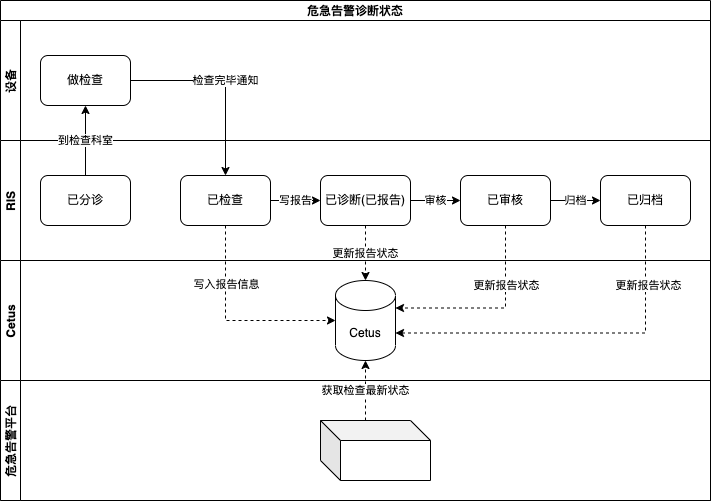

The diagram above was exported from draw.io. Its source (the exported page's mxGraphModel, read from the mxfile embedded in the PNG):
<mxGraphModel dx="946" dy="588" grid="1" gridSize="10" guides="1" tooltips="1" connect="1" arrows="1" fold="1" page="1" pageScale="1" pageWidth="827" pageHeight="1169" math="0" shadow="0">
  <root>
    <mxCell id="0" />
    <mxCell id="1" parent="0" />
    <mxCell id="w4ctvPT0W03wSd4IDyYE-1" value="危急告警诊断状态" style="swimlane;childLayout=stackLayout;resizeParent=1;resizeParentMax=0;horizontal=1;startSize=20;horizontalStack=0;" vertex="1" parent="1">
      <mxGeometry x="80" y="70" width="710" height="500" as="geometry" />
    </mxCell>
    <mxCell id="w4ctvPT0W03wSd4IDyYE-2" value="设备" style="swimlane;startSize=20;horizontal=0;" vertex="1" parent="w4ctvPT0W03wSd4IDyYE-1">
      <mxGeometry y="20" width="710" height="120" as="geometry" />
    </mxCell>
    <mxCell id="w4ctvPT0W03wSd4IDyYE-6" value="做检查" style="rounded=1;whiteSpace=wrap;html=1;" vertex="1" parent="w4ctvPT0W03wSd4IDyYE-2">
      <mxGeometry x="40" y="35" width="90" height="50" as="geometry" />
    </mxCell>
    <mxCell id="w4ctvPT0W03wSd4IDyYE-3" value="RIS" style="swimlane;startSize=20;horizontal=0;" vertex="1" parent="w4ctvPT0W03wSd4IDyYE-1">
      <mxGeometry y="140" width="710" height="120" as="geometry" />
    </mxCell>
    <mxCell id="w4ctvPT0W03wSd4IDyYE-5" value="已分诊" style="rounded=1;whiteSpace=wrap;html=1;" vertex="1" parent="w4ctvPT0W03wSd4IDyYE-3">
      <mxGeometry x="40" y="35" width="90" height="50" as="geometry" />
    </mxCell>
    <mxCell id="w4ctvPT0W03wSd4IDyYE-14" value="写报告" style="edgeStyle=orthogonalEdgeStyle;rounded=0;orthogonalLoop=1;jettySize=auto;html=1;exitX=1;exitY=0.5;exitDx=0;exitDy=0;entryX=0;entryY=0.5;entryDx=0;entryDy=0;" edge="1" parent="w4ctvPT0W03wSd4IDyYE-3" source="w4ctvPT0W03wSd4IDyYE-11" target="w4ctvPT0W03wSd4IDyYE-13">
      <mxGeometry relative="1" as="geometry" />
    </mxCell>
    <mxCell id="w4ctvPT0W03wSd4IDyYE-11" value="已检查" style="rounded=1;whiteSpace=wrap;html=1;" vertex="1" parent="w4ctvPT0W03wSd4IDyYE-3">
      <mxGeometry x="180" y="35" width="90" height="50" as="geometry" />
    </mxCell>
    <mxCell id="w4ctvPT0W03wSd4IDyYE-16" value="审核" style="edgeStyle=orthogonalEdgeStyle;rounded=0;orthogonalLoop=1;jettySize=auto;html=1;" edge="1" parent="w4ctvPT0W03wSd4IDyYE-3" source="w4ctvPT0W03wSd4IDyYE-13" target="w4ctvPT0W03wSd4IDyYE-15">
      <mxGeometry relative="1" as="geometry" />
    </mxCell>
    <mxCell id="w4ctvPT0W03wSd4IDyYE-13" value="已诊断(已报告)" style="rounded=1;whiteSpace=wrap;html=1;" vertex="1" parent="w4ctvPT0W03wSd4IDyYE-3">
      <mxGeometry x="320" y="35" width="90" height="50" as="geometry" />
    </mxCell>
    <mxCell id="w4ctvPT0W03wSd4IDyYE-18" value="归档" style="edgeStyle=orthogonalEdgeStyle;rounded=0;orthogonalLoop=1;jettySize=auto;html=1;exitX=1;exitY=0.5;exitDx=0;exitDy=0;" edge="1" parent="w4ctvPT0W03wSd4IDyYE-3" source="w4ctvPT0W03wSd4IDyYE-15" target="w4ctvPT0W03wSd4IDyYE-17">
      <mxGeometry relative="1" as="geometry" />
    </mxCell>
    <mxCell id="w4ctvPT0W03wSd4IDyYE-15" value="已审核" style="rounded=1;whiteSpace=wrap;html=1;" vertex="1" parent="w4ctvPT0W03wSd4IDyYE-3">
      <mxGeometry x="460" y="35" width="90" height="50" as="geometry" />
    </mxCell>
    <mxCell id="w4ctvPT0W03wSd4IDyYE-17" value="已归档" style="rounded=1;whiteSpace=wrap;html=1;" vertex="1" parent="w4ctvPT0W03wSd4IDyYE-3">
      <mxGeometry x="600" y="35" width="90" height="50" as="geometry" />
    </mxCell>
    <mxCell id="w4ctvPT0W03wSd4IDyYE-4" value="Cetus" style="swimlane;startSize=20;horizontal=0;" vertex="1" parent="w4ctvPT0W03wSd4IDyYE-1">
      <mxGeometry y="260" width="710" height="120" as="geometry" />
    </mxCell>
    <mxCell id="w4ctvPT0W03wSd4IDyYE-19" value="Cetus" style="shape=cylinder3;whiteSpace=wrap;html=1;boundedLbl=1;backgroundOutline=1;size=15;" vertex="1" parent="w4ctvPT0W03wSd4IDyYE-4">
      <mxGeometry x="335" y="20" width="60" height="80" as="geometry" />
    </mxCell>
    <mxCell id="w4ctvPT0W03wSd4IDyYE-7" value="到检查科室" style="edgeStyle=orthogonalEdgeStyle;rounded=0;orthogonalLoop=1;jettySize=auto;html=1;exitX=0.5;exitY=0;exitDx=0;exitDy=0;entryX=0.5;entryY=1;entryDx=0;entryDy=0;" edge="1" parent="w4ctvPT0W03wSd4IDyYE-1" source="w4ctvPT0W03wSd4IDyYE-5" target="w4ctvPT0W03wSd4IDyYE-6">
      <mxGeometry relative="1" as="geometry" />
    </mxCell>
    <mxCell id="w4ctvPT0W03wSd4IDyYE-10" value="检查完毕通知" style="edgeStyle=orthogonalEdgeStyle;rounded=0;orthogonalLoop=1;jettySize=auto;html=1;exitX=1;exitY=0.5;exitDx=0;exitDy=0;entryX=0.5;entryY=0;entryDx=0;entryDy=0;" edge="1" parent="w4ctvPT0W03wSd4IDyYE-1" source="w4ctvPT0W03wSd4IDyYE-6" target="w4ctvPT0W03wSd4IDyYE-11">
      <mxGeometry relative="1" as="geometry">
        <mxPoint x="170" y="80" as="targetPoint" />
      </mxGeometry>
    </mxCell>
    <mxCell id="w4ctvPT0W03wSd4IDyYE-22" value="" style="edgeStyle=orthogonalEdgeStyle;rounded=0;orthogonalLoop=1;jettySize=auto;html=1;exitX=0.5;exitY=1;exitDx=0;exitDy=0;entryX=0;entryY=0.5;entryDx=0;entryDy=0;entryPerimeter=0;dashed=1;" edge="1" parent="w4ctvPT0W03wSd4IDyYE-1" source="w4ctvPT0W03wSd4IDyYE-11" target="w4ctvPT0W03wSd4IDyYE-19">
      <mxGeometry relative="1" as="geometry" />
    </mxCell>
    <mxCell id="w4ctvPT0W03wSd4IDyYE-62" value="写入报告信息" style="edgeLabel;html=1;align=center;verticalAlign=middle;resizable=0;points=[];" vertex="1" connectable="0" parent="w4ctvPT0W03wSd4IDyYE-22">
      <mxGeometry x="-0.3659" relative="1" as="geometry">
        <mxPoint y="-7" as="offset" />
      </mxGeometry>
    </mxCell>
    <mxCell id="w4ctvPT0W03wSd4IDyYE-23" value="更新报告状态" style="edgeStyle=orthogonalEdgeStyle;rounded=0;orthogonalLoop=1;jettySize=auto;html=1;exitX=0.5;exitY=1;exitDx=0;exitDy=0;entryX=0.5;entryY=0;entryDx=0;entryDy=0;entryPerimeter=0;dashed=1;" edge="1" parent="w4ctvPT0W03wSd4IDyYE-1" source="w4ctvPT0W03wSd4IDyYE-13" target="w4ctvPT0W03wSd4IDyYE-19">
      <mxGeometry relative="1" as="geometry" />
    </mxCell>
    <mxCell id="w4ctvPT0W03wSd4IDyYE-25" style="edgeStyle=orthogonalEdgeStyle;rounded=0;orthogonalLoop=1;jettySize=auto;html=1;entryX=1;entryY=0;entryDx=0;entryDy=27.5;entryPerimeter=0;dashed=1;exitX=0.5;exitY=1;exitDx=0;exitDy=0;" edge="1" parent="w4ctvPT0W03wSd4IDyYE-1" source="w4ctvPT0W03wSd4IDyYE-15" target="w4ctvPT0W03wSd4IDyYE-19">
      <mxGeometry relative="1" as="geometry" />
    </mxCell>
    <mxCell id="w4ctvPT0W03wSd4IDyYE-60" value="更新报告状态" style="edgeLabel;html=1;align=center;verticalAlign=middle;resizable=0;points=[];" vertex="1" connectable="0" parent="w4ctvPT0W03wSd4IDyYE-25">
      <mxGeometry x="-0.387" relative="1" as="geometry">
        <mxPoint as="offset" />
      </mxGeometry>
    </mxCell>
    <mxCell id="w4ctvPT0W03wSd4IDyYE-26" style="edgeStyle=orthogonalEdgeStyle;rounded=0;orthogonalLoop=1;jettySize=auto;html=1;exitX=0.5;exitY=1;exitDx=0;exitDy=0;entryX=1;entryY=0;entryDx=0;entryDy=52.5;entryPerimeter=0;dashed=1;" edge="1" parent="w4ctvPT0W03wSd4IDyYE-1" source="w4ctvPT0W03wSd4IDyYE-17" target="w4ctvPT0W03wSd4IDyYE-19">
      <mxGeometry relative="1" as="geometry" />
    </mxCell>
    <mxCell id="w4ctvPT0W03wSd4IDyYE-61" value="更新报告状态" style="edgeLabel;html=1;align=center;verticalAlign=middle;resizable=0;points=[];" vertex="1" connectable="0" parent="w4ctvPT0W03wSd4IDyYE-26">
      <mxGeometry x="-0.6476" y="2" relative="1" as="geometry">
        <mxPoint y="-4" as="offset" />
      </mxGeometry>
    </mxCell>
    <mxCell id="w4ctvPT0W03wSd4IDyYE-55" value="危急告警平台" style="swimlane;startSize=20;horizontal=0;" vertex="1" parent="w4ctvPT0W03wSd4IDyYE-1">
      <mxGeometry y="380" width="710" height="120" as="geometry" />
    </mxCell>
    <mxCell id="w4ctvPT0W03wSd4IDyYE-58" value="" style="shape=cube;whiteSpace=wrap;html=1;boundedLbl=1;backgroundOutline=1;darkOpacity=0.05;darkOpacity2=0.1;" vertex="1" parent="w4ctvPT0W03wSd4IDyYE-55">
      <mxGeometry x="320" y="40" width="110" height="60" as="geometry" />
    </mxCell>
    <mxCell id="w4ctvPT0W03wSd4IDyYE-59" value="获取检查最新状态" style="edgeStyle=orthogonalEdgeStyle;rounded=0;orthogonalLoop=1;jettySize=auto;html=1;exitX=0;exitY=0;exitDx=45;exitDy=0;exitPerimeter=0;entryX=0.5;entryY=1;entryDx=0;entryDy=0;entryPerimeter=0;dashed=1;" edge="1" parent="w4ctvPT0W03wSd4IDyYE-1" source="w4ctvPT0W03wSd4IDyYE-58" target="w4ctvPT0W03wSd4IDyYE-19">
      <mxGeometry relative="1" as="geometry" />
    </mxCell>
  </root>
</mxGraphModel>